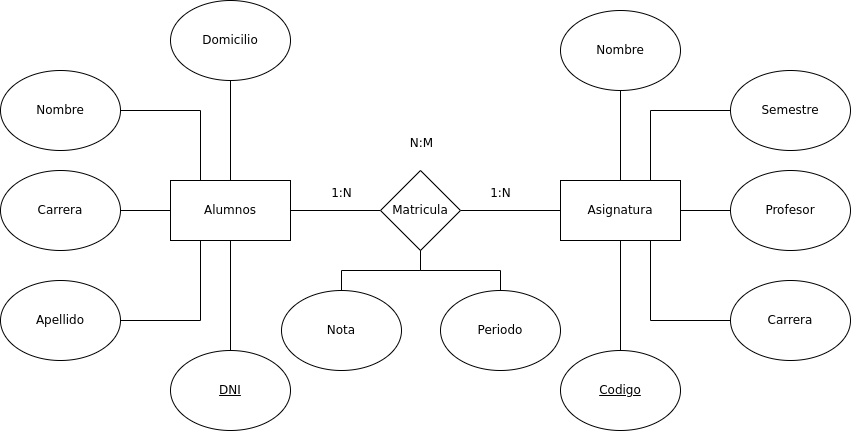

The diagram above was exported from draw.io. Its source (the exported page's mxGraphModel, read from the mxfile embedded in the PNG):
<mxGraphModel dx="866" dy="541" grid="1" gridSize="10" guides="1" tooltips="1" connect="1" arrows="1" fold="1" page="1" pageScale="1" pageWidth="850" pageHeight="1100" math="0" shadow="0">
  <root>
    <mxCell id="0" />
    <mxCell id="1" parent="0" />
    <mxCell id="V8r31JofwL4c6T0zzIH9-7" style="edgeStyle=orthogonalEdgeStyle;rounded=0;orthogonalLoop=1;jettySize=auto;html=1;entryX=0.25;entryY=0;entryDx=0;entryDy=0;endArrow=none;startFill=0;" parent="1" source="V8r31JofwL4c6T0zzIH9-1" target="V8r31JofwL4c6T0zzIH9-5" edge="1">
      <mxGeometry relative="1" as="geometry" />
    </mxCell>
    <mxCell id="V8r31JofwL4c6T0zzIH9-1" value="Nombre" style="ellipse;whiteSpace=wrap;html=1;" parent="1" vertex="1">
      <mxGeometry x="10" y="160" width="120" height="80" as="geometry" />
    </mxCell>
    <mxCell id="V8r31JofwL4c6T0zzIH9-8" style="edgeStyle=orthogonalEdgeStyle;rounded=0;orthogonalLoop=1;jettySize=auto;html=1;entryX=0.25;entryY=1;entryDx=0;entryDy=0;endArrow=none;startFill=0;" parent="1" source="V8r31JofwL4c6T0zzIH9-2" target="V8r31JofwL4c6T0zzIH9-5" edge="1">
      <mxGeometry relative="1" as="geometry" />
    </mxCell>
    <mxCell id="V8r31JofwL4c6T0zzIH9-2" value="Apellido" style="ellipse;whiteSpace=wrap;html=1;" parent="1" vertex="1">
      <mxGeometry x="10" y="370" width="120" height="80" as="geometry" />
    </mxCell>
    <mxCell id="V8r31JofwL4c6T0zzIH9-9" value="" style="edgeStyle=orthogonalEdgeStyle;rounded=0;orthogonalLoop=1;jettySize=auto;html=1;endArrow=none;startFill=0;" parent="1" source="V8r31JofwL4c6T0zzIH9-3" target="V8r31JofwL4c6T0zzIH9-5" edge="1">
      <mxGeometry relative="1" as="geometry" />
    </mxCell>
    <mxCell id="V8r31JofwL4c6T0zzIH9-3" value="&lt;u&gt;DNI&lt;/u&gt;" style="ellipse;whiteSpace=wrap;html=1;" parent="1" vertex="1">
      <mxGeometry x="180" y="440" width="120" height="80" as="geometry" />
    </mxCell>
    <mxCell id="V8r31JofwL4c6T0zzIH9-6" value="" style="edgeStyle=orthogonalEdgeStyle;rounded=0;orthogonalLoop=1;jettySize=auto;html=1;endArrow=none;startFill=0;" parent="1" source="V8r31JofwL4c6T0zzIH9-4" target="V8r31JofwL4c6T0zzIH9-5" edge="1">
      <mxGeometry relative="1" as="geometry" />
    </mxCell>
    <mxCell id="V8r31JofwL4c6T0zzIH9-4" value="Domicilio" style="ellipse;whiteSpace=wrap;html=1;" parent="1" vertex="1">
      <mxGeometry x="180" y="90" width="120" height="80" as="geometry" />
    </mxCell>
    <mxCell id="V8r31JofwL4c6T0zzIH9-11" value="" style="edgeStyle=orthogonalEdgeStyle;rounded=0;orthogonalLoop=1;jettySize=auto;html=1;endArrow=none;startFill=0;" parent="1" source="V8r31JofwL4c6T0zzIH9-5" target="V8r31JofwL4c6T0zzIH9-10" edge="1">
      <mxGeometry relative="1" as="geometry" />
    </mxCell>
    <mxCell id="V8r31JofwL4c6T0zzIH9-5" value="Alumnos" style="rounded=0;whiteSpace=wrap;html=1;" parent="1" vertex="1">
      <mxGeometry x="180" y="270" width="120" height="60" as="geometry" />
    </mxCell>
    <mxCell id="V8r31JofwL4c6T0zzIH9-13" value="" style="edgeStyle=orthogonalEdgeStyle;rounded=0;orthogonalLoop=1;jettySize=auto;html=1;endArrow=none;startFill=0;" parent="1" source="V8r31JofwL4c6T0zzIH9-10" target="V8r31JofwL4c6T0zzIH9-12" edge="1">
      <mxGeometry relative="1" as="geometry" />
    </mxCell>
    <mxCell id="V8r31JofwL4c6T0zzIH9-26" value="" style="edgeStyle=orthogonalEdgeStyle;rounded=0;orthogonalLoop=1;jettySize=auto;html=1;endArrow=none;startFill=0;" parent="1" source="V8r31JofwL4c6T0zzIH9-10" target="V8r31JofwL4c6T0zzIH9-25" edge="1">
      <mxGeometry relative="1" as="geometry" />
    </mxCell>
    <mxCell id="V8r31JofwL4c6T0zzIH9-10" value="Matricula" style="rhombus;whiteSpace=wrap;html=1;" parent="1" vertex="1">
      <mxGeometry x="390" y="260" width="80" height="80" as="geometry" />
    </mxCell>
    <mxCell id="V8r31JofwL4c6T0zzIH9-12" value="Asignatura" style="rounded=0;whiteSpace=wrap;html=1;" parent="1" vertex="1">
      <mxGeometry x="570" y="270" width="120" height="60" as="geometry" />
    </mxCell>
    <mxCell id="V8r31JofwL4c6T0zzIH9-17" value="" style="edgeStyle=orthogonalEdgeStyle;rounded=0;orthogonalLoop=1;jettySize=auto;html=1;endArrow=none;startFill=0;" parent="1" source="V8r31JofwL4c6T0zzIH9-14" target="V8r31JofwL4c6T0zzIH9-12" edge="1">
      <mxGeometry relative="1" as="geometry" />
    </mxCell>
    <mxCell id="V8r31JofwL4c6T0zzIH9-14" value="Nombre" style="ellipse;whiteSpace=wrap;html=1;" parent="1" vertex="1">
      <mxGeometry x="570" y="100" width="120" height="80" as="geometry" />
    </mxCell>
    <mxCell id="V8r31JofwL4c6T0zzIH9-16" value="" style="edgeStyle=orthogonalEdgeStyle;rounded=0;orthogonalLoop=1;jettySize=auto;html=1;endArrow=none;startFill=0;" parent="1" source="V8r31JofwL4c6T0zzIH9-15" target="V8r31JofwL4c6T0zzIH9-12" edge="1">
      <mxGeometry relative="1" as="geometry" />
    </mxCell>
    <mxCell id="V8r31JofwL4c6T0zzIH9-15" value="&lt;u&gt;Codigo&lt;/u&gt;" style="ellipse;whiteSpace=wrap;html=1;" parent="1" vertex="1">
      <mxGeometry x="570" y="440" width="120" height="80" as="geometry" />
    </mxCell>
    <mxCell id="V8r31JofwL4c6T0zzIH9-20" value="1:N" style="text;html=1;align=center;verticalAlign=middle;resizable=0;points=[];autosize=1;strokeColor=none;fillColor=none;" parent="1" vertex="1">
      <mxGeometry x="331" y="268" width="40" height="30" as="geometry" />
    </mxCell>
    <mxCell id="V8r31JofwL4c6T0zzIH9-21" value="1:N" style="text;html=1;align=center;verticalAlign=middle;resizable=0;points=[];autosize=1;strokeColor=none;fillColor=none;" parent="1" vertex="1">
      <mxGeometry x="490" y="268" width="40" height="30" as="geometry" />
    </mxCell>
    <mxCell id="V8r31JofwL4c6T0zzIH9-22" value="N:M" style="text;html=1;align=center;verticalAlign=middle;resizable=0;points=[];autosize=1;strokeColor=none;fillColor=none;" parent="1" vertex="1">
      <mxGeometry x="406" y="218" width="50" height="30" as="geometry" />
    </mxCell>
    <mxCell id="V8r31JofwL4c6T0zzIH9-25" value="Nota" style="ellipse;whiteSpace=wrap;html=1;" parent="1" vertex="1">
      <mxGeometry x="291" y="380" width="120" height="80" as="geometry" />
    </mxCell>
    <mxCell id="V8r31JofwL4c6T0zzIH9-28" value="" style="edgeStyle=orthogonalEdgeStyle;rounded=0;orthogonalLoop=1;jettySize=auto;html=1;endArrow=none;startFill=0;" parent="1" source="V8r31JofwL4c6T0zzIH9-27" target="V8r31JofwL4c6T0zzIH9-5" edge="1">
      <mxGeometry relative="1" as="geometry" />
    </mxCell>
    <mxCell id="V8r31JofwL4c6T0zzIH9-27" value="Carrera" style="ellipse;whiteSpace=wrap;html=1;" parent="1" vertex="1">
      <mxGeometry x="10" y="260" width="120" height="80" as="geometry" />
    </mxCell>
    <mxCell id="V8r31JofwL4c6T0zzIH9-34" style="edgeStyle=orthogonalEdgeStyle;rounded=0;orthogonalLoop=1;jettySize=auto;html=1;entryX=0.75;entryY=1;entryDx=0;entryDy=0;endArrow=none;startFill=0;" parent="1" source="V8r31JofwL4c6T0zzIH9-29" target="V8r31JofwL4c6T0zzIH9-12" edge="1">
      <mxGeometry relative="1" as="geometry" />
    </mxCell>
    <mxCell id="V8r31JofwL4c6T0zzIH9-29" value="Carrera" style="ellipse;whiteSpace=wrap;html=1;" parent="1" vertex="1">
      <mxGeometry x="740" y="370" width="120" height="80" as="geometry" />
    </mxCell>
    <mxCell id="V8r31JofwL4c6T0zzIH9-33" style="edgeStyle=orthogonalEdgeStyle;rounded=0;orthogonalLoop=1;jettySize=auto;html=1;entryX=0.75;entryY=0;entryDx=0;entryDy=0;endArrow=none;startFill=0;" parent="1" source="V8r31JofwL4c6T0zzIH9-31" target="V8r31JofwL4c6T0zzIH9-12" edge="1">
      <mxGeometry relative="1" as="geometry" />
    </mxCell>
    <mxCell id="V8r31JofwL4c6T0zzIH9-31" value="Semestre" style="ellipse;whiteSpace=wrap;html=1;" parent="1" vertex="1">
      <mxGeometry x="740" y="160" width="120" height="80" as="geometry" />
    </mxCell>
    <mxCell id="V8r31JofwL4c6T0zzIH9-39" style="edgeStyle=orthogonalEdgeStyle;rounded=0;orthogonalLoop=1;jettySize=auto;html=1;endArrow=none;startFill=0;" parent="1" source="V8r31JofwL4c6T0zzIH9-37" target="V8r31JofwL4c6T0zzIH9-10" edge="1">
      <mxGeometry relative="1" as="geometry" />
    </mxCell>
    <mxCell id="V8r31JofwL4c6T0zzIH9-37" value="Periodo" style="ellipse;whiteSpace=wrap;html=1;" parent="1" vertex="1">
      <mxGeometry x="450" y="380" width="120" height="80" as="geometry" />
    </mxCell>
    <mxCell id="V8r31JofwL4c6T0zzIH9-41" value="" style="edgeStyle=orthogonalEdgeStyle;rounded=0;orthogonalLoop=1;jettySize=auto;html=1;endArrow=none;startFill=0;" parent="1" source="V8r31JofwL4c6T0zzIH9-40" target="V8r31JofwL4c6T0zzIH9-12" edge="1">
      <mxGeometry relative="1" as="geometry" />
    </mxCell>
    <mxCell id="V8r31JofwL4c6T0zzIH9-40" value="Profesor" style="ellipse;whiteSpace=wrap;html=1;" parent="1" vertex="1">
      <mxGeometry x="740" y="260" width="120" height="80" as="geometry" />
    </mxCell>
  </root>
</mxGraphModel>